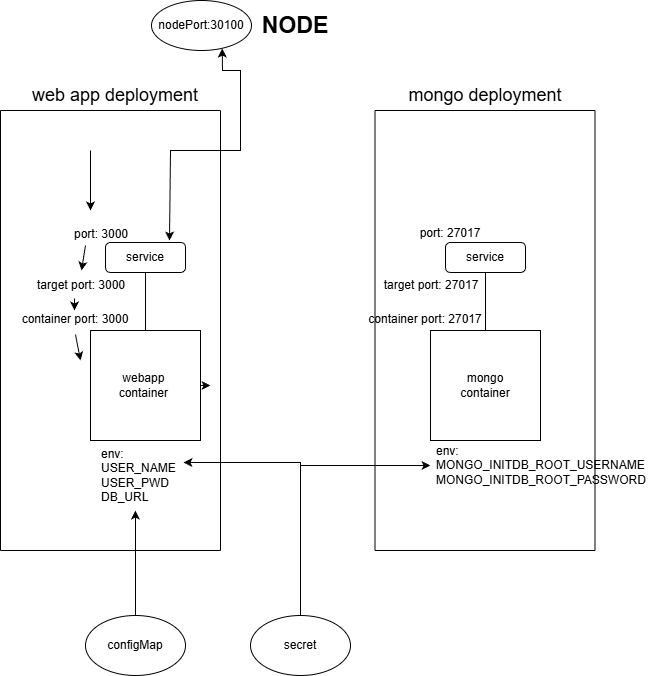

The diagram above was exported from draw.io. Its source (the exported page's mxGraphModel, read from the mxfile embedded in the PNG):
<mxGraphModel dx="1426" dy="2040" grid="1" gridSize="10" guides="1" tooltips="1" connect="1" arrows="1" fold="1" page="1" pageScale="1" pageWidth="827" pageHeight="1169" math="0" shadow="0">
  <root>
    <mxCell id="0" />
    <mxCell id="1" parent="0" />
    <mxCell id="3q62Ht3mkfKbZioZodJT-46" edge="1" parent="1" source="3q62Ht3mkfKbZioZodJT-1" style="edgeStyle=orthogonalEdgeStyle;rounded=0;orthogonalLoop=1;jettySize=auto;html=1;exitX=1;exitY=0.5;exitDx=0;exitDy=0;">
      <mxGeometry relative="1" as="geometry">
        <mxPoint x="310" y="355" as="targetPoint" />
      </mxGeometry>
    </mxCell>
    <mxCell id="3q62Ht3mkfKbZioZodJT-1" parent="1" style="whiteSpace=wrap;html=1;aspect=fixed;" value="webapp&amp;nbsp;&lt;div&gt;container&lt;span style=&quot;background-color: transparent; color: light-dark(rgb(0, 0, 0), rgb(255, 255, 255));&quot;&gt;&amp;nbsp;&lt;/span&gt;&lt;/div&gt;" vertex="1">
      <mxGeometry height="110" width="110" x="190" y="300" as="geometry" />
    </mxCell>
    <mxCell id="3q62Ht3mkfKbZioZodJT-2" parent="1" style="whiteSpace=wrap;html=1;aspect=fixed;" value="mongo&lt;div&gt;container&lt;/div&gt;" vertex="1">
      <mxGeometry height="110" width="110" x="530" y="300" as="geometry" />
    </mxCell>
    <mxCell id="3q62Ht3mkfKbZioZodJT-3" parent="1" style="rounded=1;whiteSpace=wrap;html=1;" value="service" vertex="1">
      <mxGeometry height="30" width="80" x="205" y="212" as="geometry" />
    </mxCell>
    <mxCell id="3q62Ht3mkfKbZioZodJT-4" parent="1" style="rounded=1;whiteSpace=wrap;html=1;" value="service" vertex="1">
      <mxGeometry height="30" width="80" x="545" y="212" as="geometry" />
    </mxCell>
    <mxCell id="3q62Ht3mkfKbZioZodJT-5" parent="1" style="ellipse;whiteSpace=wrap;html=1;" value="configMap" vertex="1">
      <mxGeometry height="60" width="100" x="185" y="585" as="geometry" />
    </mxCell>
    <mxCell id="3q62Ht3mkfKbZioZodJT-54" edge="1" parent="1" source="3q62Ht3mkfKbZioZodJT-7" style="edgeStyle=orthogonalEdgeStyle;rounded=0;orthogonalLoop=1;jettySize=auto;html=1;" target="3q62Ht3mkfKbZioZodJT-45">
      <mxGeometry relative="1" as="geometry" />
    </mxCell>
    <mxCell id="3q62Ht3mkfKbZioZodJT-7" parent="1" style="ellipse;whiteSpace=wrap;html=1;" value="secret" vertex="1">
      <mxGeometry height="60" width="100" x="350" y="585" as="geometry" />
    </mxCell>
    <mxCell id="3q62Ht3mkfKbZioZodJT-12" parent="1" style="text;html=1;whiteSpace=wrap;strokeColor=none;fillColor=none;align=center;verticalAlign=middle;rounded=0;" value="target port: 3000" vertex="1">
      <mxGeometry height="30" width="100" x="131" y="240" as="geometry" />
    </mxCell>
    <mxCell id="3q62Ht3mkfKbZioZodJT-13" parent="1" style="text;html=1;whiteSpace=wrap;strokeColor=none;fillColor=none;align=center;verticalAlign=middle;rounded=0;" value="port: 3000" vertex="1">
      <mxGeometry height="30" width="100" x="151" y="189" as="geometry" />
    </mxCell>
    <mxCell id="3q62Ht3mkfKbZioZodJT-14" parent="1" style="text;html=1;whiteSpace=wrap;strokeColor=none;fillColor=none;align=center;verticalAlign=middle;rounded=0;" value="container&amp;nbsp;&lt;span style=&quot;background-color: transparent; color: light-dark(rgb(0, 0, 0), rgb(255, 255, 255));&quot;&gt;port: 3000&lt;/span&gt;" vertex="1">
      <mxGeometry height="30" width="130" x="110" y="274" as="geometry" />
    </mxCell>
    <mxCell id="3q62Ht3mkfKbZioZodJT-15" edge="1" parent="1" source="3q62Ht3mkfKbZioZodJT-1" style="endArrow=none;html=1;rounded=0;entryX=0.5;entryY=1;entryDx=0;entryDy=0;exitX=0.5;exitY=0;exitDx=0;exitDy=0;" target="3q62Ht3mkfKbZioZodJT-3" value="">
      <mxGeometry height="50" relative="1" width="50" as="geometry">
        <mxPoint x="440" y="390" as="sourcePoint" />
        <mxPoint x="490" y="340" as="targetPoint" />
      </mxGeometry>
    </mxCell>
    <mxCell id="3q62Ht3mkfKbZioZodJT-16" edge="1" parent="1" source="3q62Ht3mkfKbZioZodJT-2" style="endArrow=none;html=1;rounded=0;exitX=0.5;exitY=0;exitDx=0;exitDy=0;entryX=0.5;entryY=1;entryDx=0;entryDy=0;" target="3q62Ht3mkfKbZioZodJT-4" value="">
      <mxGeometry height="50" relative="1" width="50" as="geometry">
        <mxPoint x="470" y="308" as="sourcePoint" />
        <mxPoint x="580" y="250" as="targetPoint" />
      </mxGeometry>
    </mxCell>
    <mxCell id="3q62Ht3mkfKbZioZodJT-17" parent="1" style="text;html=1;whiteSpace=wrap;strokeColor=none;fillColor=none;align=center;verticalAlign=middle;rounded=0;" value="target port: 27017" vertex="1">
      <mxGeometry height="30" width="100" x="481" y="240" as="geometry" />
    </mxCell>
    <mxCell id="3q62Ht3mkfKbZioZodJT-18" parent="1" style="text;html=1;whiteSpace=wrap;strokeColor=none;fillColor=none;align=center;verticalAlign=middle;rounded=0;" value="port: 27017" vertex="1">
      <mxGeometry height="30" width="100" x="500" y="188" as="geometry" />
    </mxCell>
    <mxCell id="3q62Ht3mkfKbZioZodJT-19" parent="1" style="text;html=1;whiteSpace=wrap;strokeColor=none;fillColor=none;align=center;verticalAlign=middle;rounded=0;" value="container&amp;nbsp;&lt;span style=&quot;background-color: transparent; color: light-dark(rgb(0, 0, 0), rgb(255, 255, 255));&quot;&gt;port:&amp;nbsp;&lt;/span&gt;27017" vertex="1">
      <mxGeometry height="30" width="130" x="460" y="274" as="geometry" />
    </mxCell>
    <mxCell id="3q62Ht3mkfKbZioZodJT-24" edge="1" parent="1" style="endArrow=classic;html=1;rounded=0;" value="">
      <mxGeometry height="50" relative="1" width="50" as="geometry">
        <mxPoint x="190" y="120" as="sourcePoint" />
        <mxPoint x="190" y="180" as="targetPoint" />
      </mxGeometry>
    </mxCell>
    <mxCell id="3q62Ht3mkfKbZioZodJT-25" edge="1" parent="1" source="3q62Ht3mkfKbZioZodJT-13" style="endArrow=classic;html=1;rounded=0;entryX=0.5;entryY=0;entryDx=0;entryDy=0;exitX=0.34;exitY=0.867;exitDx=0;exitDy=0;exitPerimeter=0;" target="3q62Ht3mkfKbZioZodJT-12" value="">
      <mxGeometry height="50" relative="1" width="50" as="geometry">
        <mxPoint x="230" y="280" as="sourcePoint" />
        <mxPoint x="230" y="340" as="targetPoint" />
      </mxGeometry>
    </mxCell>
    <mxCell id="3q62Ht3mkfKbZioZodJT-27" edge="1" parent="1" source="3q62Ht3mkfKbZioZodJT-12" style="endArrow=classic;html=1;rounded=0;exitX=0.43;exitY=0.933;exitDx=0;exitDy=0;exitPerimeter=0;" value="">
      <mxGeometry height="50" relative="1" width="50" as="geometry">
        <mxPoint x="164" y="500" as="sourcePoint" />
        <mxPoint x="174" y="280" as="targetPoint" />
      </mxGeometry>
    </mxCell>
    <mxCell id="3q62Ht3mkfKbZioZodJT-28" edge="1" parent="1" source="3q62Ht3mkfKbZioZodJT-14" style="endArrow=classic;html=1;rounded=0;exitX=0.5;exitY=1;exitDx=0;exitDy=0;" value="">
      <mxGeometry height="50" relative="1" width="50" as="geometry">
        <mxPoint x="200" y="190" as="sourcePoint" />
        <mxPoint x="180" y="330" as="targetPoint" />
      </mxGeometry>
    </mxCell>
    <mxCell id="3q62Ht3mkfKbZioZodJT-31" edge="1" parent="1" style="endArrow=none;html=1;rounded=0;" value="">
      <mxGeometry height="50" relative="1" width="50" as="geometry">
        <mxPoint x="100" y="520" as="sourcePoint" />
        <mxPoint x="100" y="80" as="targetPoint" />
      </mxGeometry>
    </mxCell>
    <mxCell id="3q62Ht3mkfKbZioZodJT-33" edge="1" parent="1" style="endArrow=none;html=1;rounded=0;" value="">
      <mxGeometry height="50" relative="1" width="50" as="geometry">
        <mxPoint x="100" y="80" as="sourcePoint" />
        <mxPoint x="320" y="80" as="targetPoint" />
      </mxGeometry>
    </mxCell>
    <mxCell id="3q62Ht3mkfKbZioZodJT-34" edge="1" parent="1" style="endArrow=none;html=1;rounded=0;" value="">
      <mxGeometry height="50" relative="1" width="50" as="geometry">
        <mxPoint x="320" y="520" as="sourcePoint" />
        <mxPoint x="320" y="80" as="targetPoint" />
      </mxGeometry>
    </mxCell>
    <mxCell id="3q62Ht3mkfKbZioZodJT-35" edge="1" parent="1" style="endArrow=none;html=1;rounded=0;" value="">
      <mxGeometry height="50" relative="1" width="50" as="geometry">
        <mxPoint x="100" y="520" as="sourcePoint" />
        <mxPoint x="320" y="520" as="targetPoint" />
      </mxGeometry>
    </mxCell>
    <mxCell id="3q62Ht3mkfKbZioZodJT-36" edge="1" parent="1" style="endArrow=none;html=1;rounded=0;" value="">
      <mxGeometry height="50" relative="1" width="50" as="geometry">
        <mxPoint x="474.5" y="520" as="sourcePoint" />
        <mxPoint x="474.5" y="80" as="targetPoint" />
      </mxGeometry>
    </mxCell>
    <mxCell id="3q62Ht3mkfKbZioZodJT-37" edge="1" parent="1" style="endArrow=none;html=1;rounded=0;" value="">
      <mxGeometry height="50" relative="1" width="50" as="geometry">
        <mxPoint x="474.5" y="80" as="sourcePoint" />
        <mxPoint x="694.5" y="80" as="targetPoint" />
      </mxGeometry>
    </mxCell>
    <mxCell id="3q62Ht3mkfKbZioZodJT-38" edge="1" parent="1" style="endArrow=none;html=1;rounded=0;" value="">
      <mxGeometry height="50" relative="1" width="50" as="geometry">
        <mxPoint x="694.5" y="520" as="sourcePoint" />
        <mxPoint x="694.5" y="80" as="targetPoint" />
      </mxGeometry>
    </mxCell>
    <mxCell id="3q62Ht3mkfKbZioZodJT-39" edge="1" parent="1" style="endArrow=none;html=1;rounded=0;" value="">
      <mxGeometry height="50" relative="1" width="50" as="geometry">
        <mxPoint x="474.5" y="520" as="sourcePoint" />
        <mxPoint x="694.5" y="520" as="targetPoint" />
      </mxGeometry>
    </mxCell>
    <mxCell id="3q62Ht3mkfKbZioZodJT-42" parent="1" style="text;html=1;whiteSpace=wrap;strokeColor=none;fillColor=none;align=center;verticalAlign=middle;rounded=0;" value="&lt;font style=&quot;font-size: 18px;&quot;&gt;web app deployment&lt;/font&gt;" vertex="1">
      <mxGeometry height="30" width="210" x="110" y="50" as="geometry" />
    </mxCell>
    <mxCell id="3q62Ht3mkfKbZioZodJT-43" parent="1" style="text;html=1;whiteSpace=wrap;strokeColor=none;fillColor=none;align=center;verticalAlign=middle;rounded=0;" value="&lt;font style=&quot;font-size: 18px;&quot;&gt;mongo deployment&lt;/font&gt;" vertex="1">
      <mxGeometry height="30" width="210" x="480" y="50" as="geometry" />
    </mxCell>
    <mxCell id="3q62Ht3mkfKbZioZodJT-44" parent="1" style="text;strokeColor=none;fillColor=none;align=left;verticalAlign=middle;spacingLeft=4;spacingRight=4;overflow=hidden;points=[[0,0.5],[1,0.5]];portConstraint=eastwest;rotatable=0;whiteSpace=wrap;html=1;" value="env:&lt;div&gt;USER_NAME&lt;/div&gt;&lt;div&gt;USER_PWD&lt;/div&gt;&lt;div&gt;DB_URL&lt;/div&gt;" vertex="1">
      <mxGeometry height="70" width="90" x="195" y="410" as="geometry" />
    </mxCell>
    <mxCell id="3q62Ht3mkfKbZioZodJT-45" parent="1" style="text;strokeColor=none;fillColor=none;align=left;verticalAlign=middle;spacingLeft=4;spacingRight=4;overflow=hidden;points=[[0,0.5],[1,0.5]];portConstraint=eastwest;rotatable=0;whiteSpace=wrap;html=1;" value="env:&lt;br&gt;MONGO_INITDB_ROOT_USERNAME&lt;br&gt;&lt;div&gt;MONGO_INITDB_ROOT_PASSWORD&lt;/div&gt;" vertex="1">
      <mxGeometry height="70" width="220" x="530" y="400" as="geometry" />
    </mxCell>
    <mxCell id="3q62Ht3mkfKbZioZodJT-53" edge="1" parent="1" source="3q62Ht3mkfKbZioZodJT-7" style="edgeStyle=orthogonalEdgeStyle;rounded=0;orthogonalLoop=1;jettySize=auto;html=1;entryX=0.978;entryY=0.314;entryDx=0;entryDy=0;entryPerimeter=0;" target="3q62Ht3mkfKbZioZodJT-44">
      <mxGeometry relative="1" as="geometry" />
    </mxCell>
    <mxCell id="3q62Ht3mkfKbZioZodJT-55" edge="1" parent="1" source="3q62Ht3mkfKbZioZodJT-5" style="edgeStyle=orthogonalEdgeStyle;rounded=0;orthogonalLoop=1;jettySize=auto;html=1;entryX=0.444;entryY=1;entryDx=0;entryDy=0;entryPerimeter=0;" target="3q62Ht3mkfKbZioZodJT-44">
      <mxGeometry relative="1" as="geometry" />
    </mxCell>
    <mxCell id="3q62Ht3mkfKbZioZodJT-61" parent="1" style="text;html=1;whiteSpace=wrap;strokeColor=none;fillColor=none;align=center;verticalAlign=middle;rounded=0;" value="&lt;font style=&quot;font-size: 23px;&quot;&gt;&lt;b&gt;NODE&lt;/b&gt;&lt;/font&gt;" vertex="1">
      <mxGeometry height="30" width="60" x="365" y="-20" as="geometry" />
    </mxCell>
    <mxCell id="3q62Ht3mkfKbZioZodJT-62" parent="1" style="ellipse;whiteSpace=wrap;html=1;" value="nodePort:30100" vertex="1">
      <mxGeometry height="50" width="100" x="251" y="-30" as="geometry" />
    </mxCell>
    <mxCell id="3q62Ht3mkfKbZioZodJT-64" edge="1" parent="1" style="endArrow=classic;startArrow=classic;html=1;rounded=0;entryX=0.707;entryY=0.96;entryDx=0;entryDy=0;entryPerimeter=0;" target="3q62Ht3mkfKbZioZodJT-62" value="">
      <mxGeometry height="50" relative="1" width="50" as="geometry">
        <Array as="points">
          <mxPoint x="270" y="120" />
          <mxPoint x="340" y="120" />
          <mxPoint x="340" y="40" />
          <mxPoint x="322" y="40" />
        </Array>
        <mxPoint x="269" y="210" as="sourcePoint" />
        <mxPoint x="470" y="250" as="targetPoint" />
      </mxGeometry>
    </mxCell>
  </root>
</mxGraphModel>